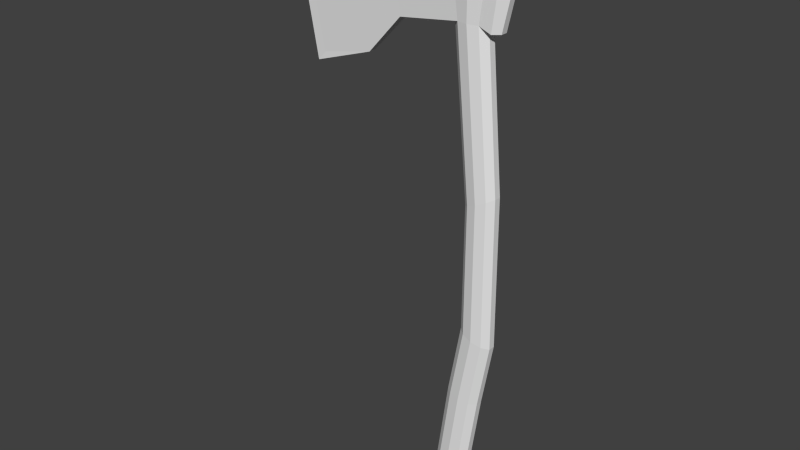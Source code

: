 # Source: axe.blend  (saved by Blender 2.76.0; exported with 4.5.12 LTS)
import bpy
from mathutils import Matrix  # noqa: F401  (used for matrix-valued properties, if any)

bpy.ops.wm.read_factory_settings(use_empty=True)
scene = bpy.context.scene
scene.name = 'Scene'

# ---- collections
col_collection_1 = bpy.data.collections.new('Collection 1'); scene.collection.children.link(col_collection_1)

# ---- world
world_world = bpy.data.worlds.new('World'); scene.world = world_world
world_world.color = (0.05088, 0.05088, 0.05088)
world_world.use_sun_shadow = False
world_world.sun_shadow_jitter_overblur = 0.0
world_world.cycles.sampling_method = 'MANUAL'
world_world.cycles.sample_map_resolution = 256

# ---- meshes
me_cylinder_005 = bpy.data.meshes.new('Cylinder.005')
me_cylinder_005.from_pydata([(0.0609, -0.2332, -0.01787), (0.0609, -0.009471, -0.01787), (0.0772, -0.2386, -0.01447), (0.07648, -0.002293, -0.01447), (0.08728, -0.2419, -0.005573), (0.08612, 0.002143, -0.005574), (0.08728, -0.2419, 0.005422), (0.08612, 0.002143, 0.005421), (0.0772, -0.2386, 0.01432), (0.07648, -0.002293, 0.01432), (0.0609, -0.2332, 0.01772), (0.0609, -0.009471, 0.01771), (0.04459, -0.2279, 0.01432), (0.04531, -0.01665, 0.01432), (0.03452, -0.2246, 0.005422), (0.03567, -0.02108, 0.005421), (0.03452, -0.2246, -0.005573), (0.03567, -0.02108, -0.005574), (0.04459, -0.2279, -0.01447), (0.04531, -0.01665, -0.01447), (0.04091, -0.3461, -0.01787), (0.0579, -0.3485, -0.01447), (0.0684, -0.35, -0.005573), (0.0684, -0.35, 0.005422), (0.0579, -0.3485, 0.01432), (0.04091, -0.3461, 0.01772), (0.02392, -0.3437, 0.01432), (0.01342, -0.3422, 0.005422), (0.01342, -0.3422, -0.005573), (0.02392, -0.3437, -0.01447), (0.02067, -0.4886, -0.01787), (0.03781, -0.4879, -0.01447), (0.04841, -0.4875, -0.005572), (0.04841, -0.4875, 0.005423), (0.03781, -0.4879, 0.01432), (0.02067, -0.4886, 0.01772), (0.003519, -0.4893, 0.01432), (-0.007078, -0.4898, 0.005423), (-0.007078, -0.4898, -0.005572), (0.003519, -0.4893, -0.01447), (0.02128, -0.532, -0.01571), (0.04196, -0.5283, -0.01655), (0.05408, -0.5278, -0.006366), (0.05408, -0.5278, 0.006217), (0.04196, -0.5283, 0.0164), (0.02128, -0.532, 0.01556), (0.006204, -0.5327, 0.01258), (-0.009411, -0.5304, 0.006217), (-0.009411, -0.5304, -0.006366), (0.006204, -0.5327, -0.01273), (0.02932, -0.5507, -0.01867), (0.05613, -0.5524, -0.01966), (0.07055, -0.5518, -0.007555), (0.07055, -0.5518, 0.007406), (0.05613, -0.5524, 0.01951), (0.02932, -0.5507, 0.01852), (0.01139, -0.5514, 0.01497), (-0.004945, -0.555, 0.007406), (-0.004945, -0.555, -0.007555), (0.01139, -0.5514, -0.01512), (0.03381, -0.5737, -0.01739), (0.0505, -0.573, -0.01408), (0.06081, -0.5726, -0.005426), (0.06081, -0.5726, 0.005277), (0.0505, -0.573, 0.01393), (0.03381, -0.5737, 0.01724), (0.01712, -0.5744, 0.01393), (0.006806, -0.5748, 0.005277), (0.006806, -0.5748, -0.005426), (0.01712, -0.5744, -0.01408), (0.03787, 0.2437, -0.01787), (0.05493, 0.2437, -0.01447), (0.06547, 0.2437, -0.005575), (0.06547, 0.2437, 0.00542), (0.05493, 0.2437, 0.01432), (0.03787, 0.2437, 0.01771), (0.02081, 0.2437, 0.01432), (0.01026, 0.2437, 0.00542), (0.01026, 0.2437, -0.005575), (0.02081, 0.2437, -0.01447), (0.03787, 0.2945, -0.01787), (0.06202, 0.2945, -0.01447), (0.06202, 0.2945, 0.01432), (0.03787, 0.2945, 0.01771), (0.01371, 0.2945, 0.01432), (0.01371, 0.2945, -0.01447), (0.03787, 0.3839, -0.01463), (0.05762, 0.3839, -0.01185), (0.06983, 0.3839, -0.004573), (0.06983, 0.3839, 0.004417), (0.05762, 0.3839, 0.01169), (0.03787, 0.3839, 0.01447), (0.01812, 0.3839, 0.01169), (0.005909, 0.3839, 0.004417), (0.005909, 0.3839, -0.004573), (0.01812, 0.3839, -0.01185), (0.03787, 0.365, -0.01435), (0.01849, 0.365, -0.01162), (0.006516, 0.365, -0.004488), (0.006516, 0.365, 0.004332), (0.01849, 0.365, 0.01147), (0.03787, 0.365, 0.01419), (0.05724, 0.365, 0.01147), (0.06922, 0.365, 0.004332), (0.06922, 0.365, -0.004488), (0.05724, 0.365, -0.01162), (0.03787, 0.3463, -0.01687), (0.01507, 0.3463, -0.01366), (0.0009761, 0.3587, -0.005267), (0.0009761, 0.3587, 0.005111), (0.01507, 0.3463, 0.01351), (0.03787, 0.3463, 0.01671), (0.06067, 0.3463, 0.01351), (0.07476, 0.3463, 0.005111), (0.07476, 0.3463, -0.005267), (0.06067, 0.3463, -0.01366), (-0.08076, 0.2291, 0.008875), (-0.09131, 0.2291, 0.003342), (-0.09131, 0.2291, -0.003497), (-0.08076, 0.2291, -0.00903), (-0.08786, 0.2944, 0.008874), (-0.08786, 0.2944, -0.00903), (-0.0865, 0.3609, -0.008528), (-0.1006, 0.3733, -0.003306), (-0.1006, 0.3733, 0.00315), (-0.0865, 0.3609, 0.008372), (-0.15, 0.1645, 0.002189), (-0.15, 0.1645, -0.002343), (-0.1395, 0.1665, -0.00601), (-0.1545, 0.2673, 0.005855), (-0.1545, 0.2673, -0.00601), (-0.1613, 0.3717, -0.005677), (-0.1753, 0.3814, -0.002217), (-0.1753, 0.3814, 0.002061), (-0.1613, 0.3717, 0.005521), (-0.2499, 0.2499, -7.759e-05), (-0.2432, 0.1317, -7.714e-05), (-0.2661, 0.2499, -7.759e-05), (-0.2566, 0.3666, -0.000956), (-0.2732, 0.3737, -7.806e-05), (-0.2732, 0.3737, 0.001888), (0.0746, 0.2357, -0.01447), (0.08514, 0.2357, -0.005575), (0.08514, 0.2357, 0.00542), (0.0746, 0.2357, 0.01432), (0.08169, 0.2865, -0.01447), (0.09662, 0.2865, -0.005575), (0.09662, 0.2865, 0.00542), (0.08169, 0.2865, 0.01432), (0.08034, 0.3383, 0.01351), (0.09443, 0.3383, 0.005111), (0.09443, 0.3383, -0.005267), (0.08034, 0.3383, -0.01366), (-0.2566, 0.3666, 0.00268), (-0.2432, 0.1317, 0.001788), (-0.2661, 0.2499, 0.001788), (-0.2499, 0.2499, 0.002742), (-0.2297, 0.1468, -7.72e-05), (-0.2297, 0.1468, 0.001788), (-0.1395, 0.1665, 0.005855)], [(156, 135)], [(0, 1, 3, 2), (2, 3, 5, 4), (4, 5, 7, 6), (6, 7, 9, 8), (8, 9, 11, 10), (10, 11, 13, 12), (12, 13, 15, 14), (14, 15, 17, 16), (1, 19, 79, 70), (18, 19, 1, 0), (16, 17, 19, 18), (18, 0, 20, 29), (29, 20, 30, 39), (16, 18, 29, 28), (14, 16, 28, 27), (12, 14, 27, 26), (10, 12, 26, 25), (8, 10, 25, 24), (6, 8, 24, 23), (4, 6, 23, 22), (2, 4, 22, 21), (0, 2, 21, 20), (39, 30, 40, 49), (28, 29, 39, 38), (27, 28, 38, 37), (26, 27, 37, 36), (25, 26, 36, 35), (24, 25, 35, 34), (23, 24, 34, 33), (22, 23, 33, 32), (21, 22, 32, 31), (20, 21, 31, 30), (56, 55, 45, 46), (38, 39, 49, 48), (37, 38, 48, 47), (36, 37, 47, 46), (35, 36, 46, 45), (34, 35, 45, 44), (33, 34, 44, 43), (32, 33, 43, 42), (31, 32, 42, 41), (30, 31, 41, 40), (59, 50, 60, 69), (48, 49, 59, 58), (47, 48, 58, 57), (46, 47, 57, 56), (44, 45, 55, 54), (43, 44, 54, 53), (42, 43, 53, 52), (41, 42, 52, 51), (40, 41, 51, 50), (60, 61, 62, 63, 64, 65, 66, 67, 68, 69), (58, 59, 69, 68), (57, 58, 68, 67), (56, 57, 67, 66), (55, 56, 66, 65), (54, 55, 65, 64), (53, 54, 64, 63), (52, 53, 63, 62), (51, 52, 62, 61), (50, 51, 61, 60), (70, 79, 85, 80), (19, 17, 78, 79), (17, 15, 77, 78), (15, 13, 76, 77), (13, 11, 75, 76), (11, 9, 74, 75), (9, 7, 73, 74), (7, 5, 72, 73), (5, 3, 71, 72), (3, 1, 70, 71), (40, 50, 59, 49), (96, 97, 95, 86), (76, 84, 120, 116), (107, 85, 121, 122), (84, 110, 125, 120), (76, 75, 83, 84), (75, 74, 82, 83), (71, 81, 145, 141), (112, 82, 148, 149), (81, 115, 152, 145), (71, 70, 80, 81), (87, 86, 95, 94, 93, 92, 91, 90, 89, 88), (97, 98, 94, 95), (98, 99, 93, 94), (99, 100, 92, 93), (100, 101, 91, 92), (101, 102, 90, 91), (102, 103, 89, 90), (103, 104, 88, 89), (104, 105, 87, 88), (105, 96, 86, 87), (106, 107, 97, 96), (107, 108, 98, 97), (108, 109, 99, 98), (109, 110, 100, 99), (110, 111, 101, 100), (111, 112, 102, 101), (112, 113, 103, 102), (113, 114, 104, 103), (114, 115, 105, 104), (115, 106, 96, 105), (80, 85, 107, 106), (108, 107, 122, 123), (109, 108, 123, 124), (110, 109, 124, 125), (84, 83, 111, 110), (83, 82, 112, 111), (113, 112, 149, 150), (114, 113, 150, 151), (115, 114, 151, 152), (81, 80, 106, 115), (122, 121, 130, 131), (120, 125, 134, 129), (123, 122, 131, 132), (124, 123, 132, 133), (125, 124, 133, 134), (85, 79, 119, 121), (79, 78, 118, 119), (78, 77, 117, 118), (77, 76, 116, 117), (134, 133, 140, 153), (155, 154, 158, 156), (121, 119, 128, 130), (119, 118, 127, 128), (118, 117, 126, 127), (144, 143, 147, 148), (143, 142, 146, 147), (142, 141, 145, 146), (148, 147, 150, 149), (147, 146, 151, 150), (146, 145, 152, 151), (82, 74, 144, 148), (74, 73, 143, 144), (73, 72, 142, 143), (72, 71, 141, 142), (132, 131, 138, 139), (133, 132, 139, 140), (154, 136, 157, 158), (137, 155, 140, 139), (137, 136, 154, 155), (126, 154, 136, 127), (128, 127, 136), (129, 134, 153, 156), (159, 158, 154), (128, 157, 135, 130), (131, 130, 135, 138), (139, 138, 135, 137), (136, 137, 135, 157), (116, 120, 129, 159), (117, 116, 159, 126), (126, 159, 154), (128, 136, 157), (159, 129, 156, 158), (156, 153, 140, 155)])
_uv = me_cylinder_005.uv_layers.new(name='UVMap')
_uv.uv.foreach_set('vector', [0.6926, 0.6918, 0.6925, 0.7284, 0.6899, 0.7296, 0.6899, 0.6909, 0.7079, 0.6898, 0.7079, 0.7129, 0.7066, 0.7134, 0.7066, 0.6895, 0.7165, 0.6915, 0.7165, 0.7276, 0.7149, 0.7276, 0.7149, 0.6915, 0.7071, 0.7044, 0.7071, 0.7113, 0.7066, 0.7112, 0.7066, 0.7044, 0.7046, 0.7044, 0.7046, 0.7111, 0.7039, 0.7109, 0.7038, 0.7045, 0.7053, 0.7044, 0.7053, 0.7108, 0.7046, 0.7106, 0.7046, 0.7045, 0.7074, 0.698, 0.7074, 0.7041, 0.707, 0.7039, 0.707, 0.6981, 0.6999, 0.698, 0.6999, 0.7168, 0.6989, 0.7168, 0.6989, 0.698, 0.6877, 0.6947, 0.689, 0.6942, 0.689, 0.7138, 0.6877, 0.7137, 0.6946, 0.6908, 0.6945, 0.7263, 0.6918, 0.7275, 0.6918, 0.6899, 0.7134, 0.6904, 0.7133, 0.7087, 0.7122, 0.7091, 0.7122, 0.6901, 0.6999, 0.7112, 0.6983, 0.711, 0.6983, 0.7004, 0.6999, 0.7004, 0.7192, 0.7209, 0.7163, 0.7209, 0.7163, 0.6971, 0.7191, 0.6966, 0.7231, 0.7369, 0.7183, 0.7364, 0.7182, 0.6951, 0.7231, 0.6949, 0.7252, 0.7321, 0.7213, 0.7321, 0.7213, 0.6902, 0.7252, 0.6902, 0.7062, 0.7115, 0.7066, 0.7114, 0.7066, 0.7149, 0.7062, 0.7149, 0.7031, 0.7117, 0.7038, 0.7116, 0.7038, 0.715, 0.7031, 0.715, 0.7023, 0.7011, 0.703, 0.7011, 0.703, 0.7044, 0.7023, 0.7043, 0.7053, 0.7122, 0.7057, 0.7122, 0.7057, 0.7154, 0.7053, 0.7154, 0.7062, 0.7082, 0.7052, 0.7082, 0.7052, 0.698, 0.7062, 0.698, 0.7041, 0.7083, 0.7029, 0.7082, 0.7029, 0.6981, 0.7041, 0.698, 0.7147, 0.7229, 0.7119, 0.7225, 0.7118, 0.7042, 0.7147, 0.7041, 0.7221, 0.7273, 0.7147, 0.7273, 0.7154, 0.709, 0.7219, 0.709, 0.7012, 0.7118, 0.6999, 0.7118, 0.6999, 0.6982, 0.7012, 0.698, 0.7148, 0.7013, 0.7168, 0.7013, 0.7168, 0.7293, 0.7148, 0.7293, 0.7071, 0.7044, 0.7075, 0.7044, 0.7075, 0.7086, 0.7071, 0.7086, 0.7055, 0.698, 0.7062, 0.698, 0.7062, 0.7022, 0.7055, 0.7021, 0.7062, 0.698, 0.707, 0.698, 0.707, 0.7021, 0.7062, 0.702, 0.7066, 0.7113, 0.7071, 0.7114, 0.7071, 0.7154, 0.7066, 0.7153, 0.696, 0.7146, 0.6948, 0.7146, 0.6948, 0.6998, 0.696, 0.6998, 0.7233, 0.7381, 0.7184, 0.7381, 0.7185, 0.6893, 0.7233, 0.6887, 0.7171, 0.7385, 0.7109, 0.7385, 0.711, 0.689, 0.7171, 0.6879, 0.6999, 0.7159, 0.6991, 0.716, 0.6992, 0.7154, 0.6999, 0.7153, 0.7114, 0.7263, 0.7055, 0.7263, 0.7054, 0.708, 0.7125, 0.7091, 0.7199, 0.7226, 0.7161, 0.7226, 0.7158, 0.7083, 0.7202, 0.7083, 0.7081, 0.7083, 0.7077, 0.7083, 0.7075, 0.7071, 0.7082, 0.7071, 0.7071, 0.7145, 0.7078, 0.7145, 0.7078, 0.7158, 0.7071, 0.7158, 0.7008, 0.7149, 0.7, 0.7149, 0.7, 0.7136, 0.7009, 0.7137, 0.7076, 0.7101, 0.7081, 0.7101, 0.7081, 0.7113, 0.7075, 0.7113, 0.7054, 0.727, 0.7015, 0.727, 0.7012, 0.7127, 0.7057, 0.7127, 0.7247, 0.7365, 0.7198, 0.7362, 0.7198, 0.7219, 0.7254, 0.7222, 0.7, 0.725, 0.6997, 0.7312, 0.6855, 0.7312, 0.6848, 0.7238, 0.7173, 0.7212, 0.7161, 0.7275, 0.7079, 0.7271, 0.709, 0.7212, 0.7078, 0.7367, 0.7021, 0.7348, 0.7013, 0.728, 0.7078, 0.7279, 0.6835, 0.7351, 0.679, 0.7351, 0.6786, 0.7264, 0.6839, 0.7264, 0.7076, 0.7125, 0.7083, 0.7124, 0.7083, 0.7131, 0.7076, 0.7131, 0.7001, 0.715, 0.701, 0.7149, 0.701, 0.7154, 0.7, 0.7158, 0.7081, 0.7122, 0.7076, 0.7124, 0.7076, 0.7116, 0.7081, 0.7113, 0.7018, 0.7233, 0.6974, 0.7233, 0.697, 0.7131, 0.7022, 0.7131, 0.7092, 0.7331, 0.7113, 0.7279, 0.7215, 0.7279, 0.719, 0.734, 0.7046, 0.7142, 0.7042, 0.7123, 0.7063, 0.7109, 0.7063, 0.7134, 0.6974, 0.7112, 0.7032, 0.7124, 0.7068, 0.7154, 0.7068, 0.7192, 0.7032, 0.7222, 0.6974, 0.7234, 0.6915, 0.7222, 0.6879, 0.7192, 0.6879, 0.7154, 0.6915, 0.7124, 0.7258, 0.7135, 0.7258, 0.7199, 0.7175, 0.7202, 0.7179, 0.7155, 0.7112, 0.7235, 0.7059, 0.7235, 0.7067, 0.7154, 0.7104, 0.7154, 0.7083, 0.7138, 0.7076, 0.7138, 0.7078, 0.7131, 0.7083, 0.7131, 0.7046, 0.7195, 0.7038, 0.7196, 0.7039, 0.7189, 0.7046, 0.7189, 0.699, 0.7151, 0.699, 0.7158, 0.6981, 0.7157, 0.6981, 0.7152, 0.7025, 0.7159, 0.7019, 0.7157, 0.7021, 0.7151, 0.7025, 0.7152, 0.7076, 0.7266, 0.7024, 0.7266, 0.7031, 0.7186, 0.7069, 0.7186, 0.7215, 0.7216, 0.7219, 0.7282, 0.7141, 0.7263, 0.7138, 0.7216, 0.7052, 0.7082, 0.7077, 0.7082, 0.7073, 0.7102, 0.7058, 0.7103, 0.04828, 0.8784, 0.04621, 0.8783, 0.04562, 0.8743, 0.04854, 0.8744, 0.6969, 0.6937, 0.6981, 0.6933, 0.6981, 0.7179, 0.6968, 0.7178, 0.687, 0.695, 0.6882, 0.695, 0.6882, 0.7248, 0.687, 0.7248, 0.7049, 0.7111, 0.7046, 0.7111, 0.7045, 0.7057, 0.7049, 0.7057, 0.7027, 0.7111, 0.7022, 0.7109, 0.7022, 0.7058, 0.7027, 0.7057, 0.7032, 0.7109, 0.7027, 0.7108, 0.7027, 0.7058, 0.7032, 0.7057, 0.7052, 0.7108, 0.7049, 0.7107, 0.7049, 0.7057, 0.7052, 0.7057, 0.7154, 0.6986, 0.7163, 0.6986, 0.7163, 0.7193, 0.7154, 0.7193, 0.7017, 0.6981, 0.7024, 0.6979, 0.7024, 0.7119, 0.7016, 0.7118, 0.6887, 0.6946, 0.6906, 0.6939, 0.6906, 0.7227, 0.6886, 0.7225, 0.7085, 0.722, 0.7151, 0.7193, 0.7151, 0.7257, 0.7085, 0.7274, 0.7117, 0.7058, 0.7102, 0.7058, 0.7103, 0.7048, 0.7118, 0.7049, 0.04891, 0.891, 0.05053, 0.891, 0.05088, 0.8931, 0.04881, 0.8931, 0.04604, 0.8702, 0.04562, 0.8743, 0.03344, 0.8739, 0.03393, 0.8687, 0.05516, 0.8797, 0.06138, 0.8796, 0.0629, 0.8877, 0.05492, 0.8877, 0.04254, 0.8945, 0.04371, 0.8945, 0.04371, 0.8968, 0.04205, 0.8968, 0.05651, 0.8818, 0.05534, 0.8818, 0.05485, 0.8795, 0.05651, 0.8795, 0.0621, 0.8814, 0.0632, 0.8774, 0.06551, 0.8781, 0.0644, 0.8821, 0.04535, 0.8995, 0.04535, 0.8972, 0.04668, 0.8968, 0.04668, 0.8992, 0.0632, 0.8774, 0.0633, 0.8733, 0.06561, 0.874, 0.06551, 0.8781, 0.05029, 0.8784, 0.04828, 0.8784, 0.04854, 0.8744, 0.05139, 0.8744, 0.7018, 0.7163, 0.7017, 0.7157, 0.7018, 0.7151, 0.7021, 0.7148, 0.7025, 0.7148, 0.7029, 0.7151, 0.703, 0.7157, 0.7029, 0.7163, 0.7025, 0.7166, 0.7021, 0.7166, 0.7102, 0.7058, 0.7093, 0.7058, 0.7093, 0.7048, 0.7103, 0.7048, 0.7089, 0.7057, 0.7085, 0.7057, 0.7085, 0.7051, 0.7089, 0.7051, 0.7084, 0.7171, 0.709, 0.7171, 0.709, 0.7176, 0.7084, 0.7176, 0.7064, 0.7227, 0.7064, 0.7222, 0.7073, 0.7222, 0.7073, 0.7228, 0.7027, 0.7213, 0.7027, 0.7219, 0.7019, 0.7219, 0.7019, 0.7213, 0.709, 0.7064, 0.7084, 0.7064, 0.7084, 0.7058, 0.709, 0.7058, 0.7089, 0.704, 0.7085, 0.704, 0.7085, 0.7034, 0.7089, 0.7034, 0.714, 0.7059, 0.7132, 0.7059, 0.7133, 0.7049, 0.7141, 0.7049, 0.7132, 0.7059, 0.7117, 0.7058, 0.7118, 0.7049, 0.7133, 0.7049, 0.7054, 0.6992, 0.7037, 0.6991, 0.704, 0.6982, 0.7054, 0.6982, 0.7037, 0.6991, 0.7026, 0.6985, 0.703, 0.6982, 0.704, 0.6982, 0.7026, 0.6982, 0.7022, 0.6982, 0.7022, 0.6981, 0.7026, 0.6981, 0.7019, 0.709, 0.7026, 0.7087, 0.7026, 0.7092, 0.7021, 0.7092, 0.6978, 0.7101, 0.6978, 0.7108, 0.697, 0.7108, 0.697, 0.7102, 0.6963, 0.71, 0.6963, 0.7107, 0.6954, 0.7106, 0.6954, 0.71, 0.7028, 0.6975, 0.7022, 0.6975, 0.7023, 0.697, 0.7028, 0.6969, 0.7026, 0.6969, 0.7022, 0.6969, 0.7022, 0.6964, 0.7026, 0.6964, 0.7081, 0.6992, 0.7071, 0.6992, 0.7069, 0.6983, 0.7078, 0.6983, 0.7071, 0.6992, 0.7054, 0.6992, 0.7054, 0.6982, 0.7069, 0.6983, 0.04854, 0.8744, 0.04562, 0.8743, 0.04604, 0.8702, 0.0488, 0.8703, 0.04862, 0.8559, 0.04943, 0.8564, 0.04371, 0.8557, 0.04292, 0.8552, 0.04456, 0.8986, 0.04423, 0.8986, 0.04429, 0.8964, 0.0445, 0.8964, 0.04261, 0.9009, 0.04227, 0.9005, 0.04228, 0.8984, 0.04261, 0.8987, 0.05485, 0.8819, 0.05319, 0.8819, 0.05321, 0.8795, 0.05477, 0.8795, 0.05319, 0.8819, 0.05153, 0.8819, 0.05161, 0.8795, 0.05318, 0.8795, 0.03365, 0.8867, 0.03307, 0.8874, 0.03307, 0.8864, 0.03365, 0.8858, 0.03436, 0.8867, 0.03365, 0.8867, 0.03365, 0.8858, 0.03436, 0.8858, 0.03494, 0.8874, 0.03436, 0.8867, 0.03436, 0.8858, 0.03494, 0.8864, 0.05139, 0.8744, 0.04854, 0.8744, 0.0488, 0.8703, 0.05149, 0.8703, 0.03393, 0.8687, 0.03344, 0.8739, 0.02531, 0.8759, 0.02503, 0.8676, 0.05202, 0.8835, 0.05184, 0.8822, 0.05417, 0.8818, 0.05417, 0.884, 0.04292, 0.8552, 0.04371, 0.8557, 0.0395, 0.8552, 0.03872, 0.8548, 0.0445, 0.8964, 0.04429, 0.8964, 0.04432, 0.8948, 0.04446, 0.8948, 0.04591, 0.8979, 0.04558, 0.8976, 0.04567, 0.896, 0.04591, 0.8963, 0.04562, 0.8743, 0.04621, 0.8783, 0.03395, 0.8791, 0.03344, 0.8739, 0.04291, 0.8819, 0.04353, 0.8824, 0.04367, 0.887, 0.04329, 0.8865, 0.04353, 0.8824, 0.04428, 0.8824, 0.04414, 0.887, 0.04367, 0.887, 0.04428, 0.8824, 0.04489, 0.8819, 0.04452, 0.8865, 0.04414, 0.887, 0.04593, 0.9004, 0.04559, 0.9001, 0.04568, 0.898, 0.04593, 0.8983, 0.53, 0.8917, 0.5306, 0.8549, 0.5402, 0.8587, 0.5644, 0.867, 0.03344, 0.8739, 0.03395, 0.8791, 0.02658, 0.8838, 0.02531, 0.8759, 0.05089, 0.8982, 0.05036, 0.8979, 0.05046, 0.8939, 0.05089, 0.8943, 0.04367, 0.887, 0.04414, 0.887, 0.04405, 0.89, 0.04374, 0.89, 0.05754, 0.882, 0.05681, 0.8819, 0.05651, 0.8795, 0.05754, 0.8796, 0.05841, 0.8722, 0.05917, 0.8722, 0.05917, 0.8745, 0.05841, 0.8745, 0.06558, 0.8821, 0.0644, 0.8821, 0.06551, 0.8781, 0.06721, 0.8781, 0.05965, 0.8913, 0.05862, 0.8913, 0.05867, 0.889, 0.05965, 0.889, 0.04299, 0.8627, 0.04375, 0.8627, 0.04373, 0.865, 0.04301, 0.865, 0.06721, 0.8781, 0.06551, 0.8781, 0.06561, 0.874, 0.06721, 0.874, 0.05386, 0.8795, 0.05386, 0.8772, 0.05528, 0.877, 0.05528, 0.8793, 0.024, 0.8773, 0.04491, 0.8773, 0.04491, 0.8982, 0.024, 0.8982, 0.024, 0.8773, 0.04491, 0.8773, 0.04491, 0.8982, 0.024, 0.8982, 0.024, 0.8773, 0.04491, 0.8773, 0.04491, 0.8982, 0.024, 0.8982, 0.03872, 0.8548, 0.0395, 0.8552, 0.03409, 0.8552, 0.03317, 0.8549, 0.04446, 0.8948, 0.04432, 0.8948, 0.04439, 0.8928, 0.04446, 0.8928, 0.7018, 0.7123, 0.7017, 0.7123, 0.7017, 0.7119, 0.7018, 0.7119, 0.548, 0.8727, 0.548, 0.8727, 0.548, 0.8755, 0.548, 0.8755, 0.5433, 0.8776, 0.5433, 0.8749, 0.5434, 0.8749, 0.5434, 0.8776, 0.04405, 0.89, 0.04402, 0.8944, 0.04389, 0.8944, 0.04374, 0.89, 0.04349, 0.8896, 0.04374, 0.89, 0.04389, 0.8944, 0.04881, 0.884, 0.04883, 0.8818, 0.05184, 0.8818, 0.05184, 0.8842, 0.03023, 0.8831, 0.02954, 0.8789, 0.03023, 0.8781, 0.02658, 0.8838, 0.01565, 0.8851, 0.01377, 0.8769, 0.02531, 0.8759, 0.02503, 0.8676, 0.02531, 0.8759, 0.01377, 0.8769, 0.01357, 0.8677, 0.5401, 0.8667, 0.5411, 0.867, 0.5412, 0.8716, 0.5402, 0.8716, 0.5413, 0.879, 0.5402, 0.8743, 0.5412, 0.8744, 0.5421, 0.8785, 0.04889, 0.8878, 0.04881, 0.8864, 0.05101, 0.8868, 0.05101, 0.8889, 0.05304, 0.8822, 0.05354, 0.8819, 0.05354, 0.8858, 0.05313, 0.8862, 0.04405, 0.89, 0.0443, 0.8896, 0.04402, 0.8944, 0.02658, 0.8838, 0.01396, 0.8863, 0.01565, 0.8851, 0.05176, 0.8843, 0.05186, 0.8864, 0.04881, 0.8864, 0.04885, 0.8842, 0.5367, 0.8854, 0.5367, 0.8827, 0.5372, 0.8826, 0.5372, 0.8853])
me_cylinder_005.use_remesh_preserve_volume = False
me_cylinder_005.use_remesh_preserve_attributes = False
me_cylinder_005.use_mirror_vertex_groups = False
me_cylinder_005.update()
me_cylinder_005.normals_split_custom_set([tuple(v) for v in zip(*[iter([0.2084, 0.0003205, -0.978, 0.2084, 0.0003205, -0.978, 0.2084, 0.0003205, -0.978, 0.2084, 0.0003205, -0.978, 0.67, 0.00261, -0.7424, 0.67, 0.00261, -0.7424, 0.67, 0.00261, -0.7424, 0.67, 0.00261, -0.7424, 1.0, 0.004745, -1.627e-08, 1.0, 0.004745, -1.627e-08, 1.0, 0.004745, -1.627e-08, 1.0, 0.004745, -1.627e-08, 0.67, 0.002616, 0.7424, 0.67, 0.002616, 0.7424, 0.67, 0.002616, 0.7424, 0.67, 0.002616, 0.7424, 0.2084, 0.0003279, 0.978, 0.2084, 0.0003279, 0.978, 0.2084, 0.0003279, 0.978, 0.2084, 0.0003279, 0.978, -0.2084, 0.0003466, 0.978, -0.2084, 0.0003466, 0.978, -0.2084, 0.0003466, 0.978, -0.2084, 0.0003466, 0.978, -0.6701, 0.00303, 0.7422, -0.6701, 0.00303, 0.7422, -0.6701, 0.00303, 0.7422, -0.6701, 0.00303, 0.7422, -1.0, 0.00569, -2.602e-08, -1.0, 0.00569, -2.602e-08, -1.0, 0.00569, -2.602e-08, -1.0, 0.00569, -2.602e-08, -0.1998, -0.0185, -0.9797, -0.1998, -0.0185, -0.9797, -0.1998, -0.0185, -0.9797, -0.1998, -0.0185, -0.9797, -0.2084, 0.0003392, -0.978, -0.2084, 0.0003392, -0.978, -0.2084, 0.0003392, -0.978, -0.2084, 0.0003392, -0.978, -0.6701, 0.003025, -0.7422, -0.6701, 0.003025, -0.7422, -0.6701, 0.003025, -0.7422, -0.6701, 0.003025, -0.7422, -0.1922, 0.03418, -0.9808, -0.1922, 0.03418, -0.9808, -0.1922, 0.03418, -0.9808, -0.1922, 0.03418, -0.9808, -0.1939, 0.02733, -0.9807, -0.1939, 0.02733, -0.9807, -0.1939, 0.02733, -0.9807, -0.1939, 0.02733, -0.9807, -0.6345, 0.1136, -0.7645, -0.6345, 0.1136, -0.7645, -0.6345, 0.1136, -0.7645, -0.6345, 0.1136, -0.7645, -0.9843, 0.1766, -7.089e-07, -0.9843, 0.1766, -7.089e-07, -0.9843, 0.1766, -7.089e-07, -0.9843, 0.1766, -7.089e-07, -0.6345, 0.1136, 0.7645, -0.6345, 0.1136, 0.7645, -0.6345, 0.1136, 0.7645, -0.6345, 0.1136, 0.7645, -0.1922, 0.03419, 0.9808, -0.1922, 0.03419, 0.9808, -0.1922, 0.03419, 0.9808, -0.1922, 0.03419, 0.9808, 0.1923, -0.03391, 0.9808, 0.1923, -0.03391, 0.9808, 0.1923, -0.03391, 0.9808, 0.1923, -0.03391, 0.9808, 0.635, -0.1112, 0.7645, 0.635, -0.1112, 0.7645, 0.635, -0.1112, 0.7645, 0.635, -0.1112, 0.7645, 0.9851, -0.172, 7.72e-07, 0.9851, -0.172, 7.72e-07, 0.9851, -0.172, 7.72e-07, 0.9851, -0.172, 7.72e-07, 0.635, -0.1112, -0.7645, 0.635, -0.1112, -0.7645, 0.635, -0.1112, -0.7645, 0.635, -0.1112, -0.7645, 0.1923, -0.03392, -0.9808, 0.1923, -0.03392, -0.9808, 0.1923, -0.03392, -0.9808, 0.1923, -0.03392, -0.9808, -0.1921, -0.05129, -0.98, -0.1921, -0.05129, -0.98, -0.1921, -0.05129, -0.98, -0.1921, -0.05129, -0.98, -0.6395, 0.08917, -0.7636, -0.6395, 0.08917, -0.7636, -0.6395, 0.08917, -0.7636, -0.6395, 0.08917, -0.7636, -0.9905, 0.1375, 0.0, -0.9905, 0.1375, 0.0, -0.9905, 0.1375, 0.0, -0.9905, 0.1375, 0.0, -0.6395, 0.08917, 0.7636, -0.6395, 0.08917, 0.7636, -0.6395, 0.08917, 0.7636, -0.6395, 0.08917, 0.7636, -0.1939, 0.02734, 0.9807, -0.1939, 0.02734, 0.9807, -0.1939, 0.02734, 0.9807, -0.1939, 0.02734, 0.9807, 0.1938, -0.02772, 0.9806, 0.1938, -0.02772, 0.9806, 0.1938, -0.02772, 0.9806, 0.1938, -0.02772, 0.9806, 0.6392, -0.0925, 0.7635, 0.6392, -0.0925, 0.7635, 0.6392, -0.0925, 0.7635, 0.6392, -0.0925, 0.7635, 0.9896, -0.1439, 1.219e-06, 0.9896, -0.1439, 1.219e-06, 0.9896, -0.1439, 1.219e-06, 0.9896, -0.1439, 1.219e-06, 0.6392, -0.09251, -0.7635, 0.6392, -0.09251, -0.7635, 0.6392, -0.09251, -0.7635, 0.6392, -0.09251, -0.7635, 0.1938, -0.02773, -0.9806, 0.1938, -0.02773, -0.9806, 0.1938, -0.02773, -0.9806, 0.1938, -0.02773, -0.9806, -0.1967, 0.07018, 0.978, -0.1967, 0.07018, 0.978, -0.1967, 0.07018, 0.978, -0.1967, 0.07018, 0.978, -0.5036, -0.01186, -0.8639, -0.5036, -0.01186, -0.8639, -0.5036, -0.01186, -0.8639, -0.5036, -0.01186, -0.8639, -0.9984, 0.05728, -2.425e-07, -0.9984, 0.05728, -2.425e-07, -0.9984, 0.05728, -2.425e-07, -0.9984, 0.05728, -2.425e-07, -0.5036, -0.01186, 0.8639, -0.5036, -0.01186, 0.8639, -0.5036, -0.01186, 0.8639, -0.5036, -0.01186, 0.8639, -0.1921, -0.05128, 0.98, -0.1921, -0.05128, 0.98, -0.1921, -0.05128, 0.98, -0.1921, -0.05128, 0.98, 0.06733, 0.002933, 0.9977, 0.06733, 0.002933, 0.9977, 0.06733, 0.002933, 0.9977, 0.06733, 0.002933, 0.9977, 0.6369, 0.1047, 0.7638, 0.6369, 0.1047, 0.7638, 0.6369, 0.1047, 0.7638, 0.6369, 0.1047, 0.7638, 0.9902, 0.1394, 0.0, 0.9902, 0.1394, 0.0, 0.9902, 0.1394, 0.0, 0.9902, 0.1394, 0.0, 0.6369, 0.1047, -0.7638, 0.6369, 0.1047, -0.7638, 0.6369, 0.1047, -0.7638, 0.6369, 0.1047, -0.7638, 0.06733, 0.002926, -0.9977, 0.06733, 0.002926, -0.9977, 0.06733, 0.002926, -0.9977, 0.06733, 0.002926, -0.9977, -0.1899, -0.09144, -0.9775, -0.1899, -0.09144, -0.9775, -0.1899, -0.09144, -0.9775, -0.1899, -0.09144, -0.9775, -0.399, -0.01315, -0.9169, -0.399, -0.01315, -0.9169, -0.399, -0.01315, -0.9169, -0.399, -0.01315, -0.9169, -0.9838, -0.179, 6.778e-07, -0.9838, -0.179, 6.778e-07, -0.9838, -0.179, 6.778e-07, -0.9838, -0.179, 6.778e-07, -0.399, -0.01314, 0.9169, -0.399, -0.01314, 0.9169, -0.399, -0.01314, 0.9169, -0.399, -0.01314, 0.9169, -0.04301, 0.1184, 0.992, -0.04301, 0.1184, 0.992, -0.04301, 0.1184, 0.992, -0.04301, 0.1184, 0.992, 0.5713, 0.426, 0.7015, 0.5713, 0.426, 0.7015, 0.5713, 0.426, 0.7015, 0.5713, 0.426, 0.7015, 0.8251, 0.5651, 0.0, 0.8251, 0.5651, 0.0, 0.8251, 0.5651, 0.0, 0.8251, 0.5651, 0.0, 0.5713, 0.426, -0.7015, 0.5713, 0.426, -0.7015, 0.5713, 0.426, -0.7015, 0.5713, 0.426, -0.7015, -0.04301, 0.1184, -0.992, -0.04301, 0.1184, -0.992, -0.04301, 0.1184, -0.992, -0.04301, 0.1184, -0.992, 0.04125, -0.9991, 3.542e-06, 0.04125, -0.9991, 3.542e-06, 0.04125, -0.9991, 3.542e-06, 0.04125, -0.9991, 3.542e-06, 0.04125, -0.9991, 3.542e-06, 0.04125, -0.9991, 3.542e-06, 0.04125, -0.9991, 3.542e-06, 0.04125, -0.9991, 3.542e-06, 0.04125, -0.9991, 3.542e-06, 0.04125, -0.9991, 3.542e-06, -0.4746, -0.256, -0.8422, -0.4746, -0.256, -0.8422, -0.4746, -0.256, -0.8422, -0.4746, -0.256, -0.8422, -0.8605, -0.5094, 3.147e-06, -0.8605, -0.5094, 3.147e-06, -0.8605, -0.5094, 3.147e-06, -0.8605, -0.5094, 3.147e-06, -0.4746, -0.256, 0.8422, -0.4746, -0.256, 0.8422, -0.4746, -0.256, 0.8422, -0.4746, -0.256, 0.8422, -0.1899, -0.09143, 0.9775, -0.1899, -0.09143, 0.9775, -0.1899, -0.09143, 0.9775, -0.1899, -0.09143, 0.9775, 0.04877, -0.1564, 0.9865, 0.04877, -0.1564, 0.9865, 0.04877, -0.1564, 0.9865, 0.04877, -0.1564, 0.9865, 0.6088, -0.3586, 0.7076, 0.6088, -0.3586, 0.7076, 0.6088, -0.3586, 0.7076, 0.6088, -0.3586, 0.7076, 0.9051, -0.4251, 0.0, 0.9051, -0.4251, 0.0, 0.9051, -0.4251, 0.0, 0.9051, -0.4251, 0.0, 0.6088, -0.3586, -0.7076, 0.6088, -0.3586, -0.7076, 0.6088, -0.3586, -0.7076, 0.6088, -0.3586, -0.7076, 0.04877, -0.1565, -0.9865, 0.04877, -0.1565, -0.9865, 0.04877, -0.1565, -0.9865, 0.04877, -0.1565, -0.9865, -0.1627, -0.01136, -0.9866, -0.1627, -0.01136, -0.9866, -0.1627, -0.01136, -0.9866, -0.1627, -0.01136, -0.9866, -0.6524, -0.06201, -0.7554, -0.6524, -0.06201, -0.7554, -0.6524, -0.06201, -0.7554, -0.6524, -0.06201, -0.7554, -0.9954, -0.09554, 1.592e-07, -0.9954, -0.09554, 1.592e-07, -0.9954, -0.09554, 1.592e-07, -0.9954, -0.09554, 1.592e-07, -0.6524, -0.06201, 0.7554, -0.6524, -0.06201, 0.7554, -0.6524, -0.06201, 0.7554, -0.6524, -0.06201, 0.7554, -0.1998, -0.01849, 0.9797, -0.1998, -0.01849, 0.9797, -0.1998, -0.01849, 0.9797, -0.1998, -0.01849, 0.9797, 0.2, 0.01787, 0.9796, 0.2, 0.01787, 0.9796, 0.2, 0.01787, 0.9796, 0.2, 0.01787, 0.9796, 0.6533, 0.05655, 0.755, 0.6533, 0.05655, 0.755, 0.6533, 0.05655, 0.755, 0.6533, 0.05655, 0.755, 0.9964, 0.08516, -8.734e-08, 0.9964, 0.08516, -8.734e-08, 0.9964, 0.08516, -8.734e-08, 0.9964, 0.08516, -8.734e-08, 0.6533, 0.05654, -0.755, 0.6533, 0.05654, -0.755, 0.6533, 0.05654, -0.755, 0.6533, 0.05654, -0.755, 0.2, 0.01786, -0.9796, 0.2, 0.01786, -0.9796, 0.2, 0.01786, -0.9796, 0.2, 0.01786, -0.9796, -0.1967, 0.07018, -0.978, -0.1967, 0.07018, -0.978, -0.1967, 0.07018, -0.978, -0.1967, 0.07018, -0.978, -0.1393, -0.01446, -0.9901, -0.1393, -0.01446, -0.9901, -0.1393, -0.01446, -0.9901, -0.1393, -0.01446, -0.9901, -0.05302, -0.00648, 0.9986, -0.05302, -0.00648, 0.9986, -0.05302, -0.00648, 0.9986, -0.05302, -0.00648, 0.9986, -0.05113, 0.01223, -0.9986, -0.05113, 0.01223, -0.9986, -0.05113, 0.01223, -0.9986, -0.05113, 0.01223, -0.9986, -0.05113, 0.01223, 0.9986, -0.05113, 0.01223, 0.9986, -0.05113, 0.01223, 0.9986, -0.05113, 0.01223, 0.9986, -0.1627, -0.01135, 0.9866, -0.1627, -0.01135, 0.9866, -0.1627, -0.01135, 0.9866, -0.1627, -0.01135, 0.9866, 0.1627, -0.01135, 0.9866, 0.1627, -0.01135, 0.9866, 0.1627, -0.01135, 0.9866, 0.1627, -0.01135, 0.9866, -5.509e-08, -3.795e-06, -1.0, -5.509e-08, -3.795e-06, -1.0, -5.509e-08, -3.795e-06, -1.0, -5.509e-08, -3.795e-06, -1.0, 0.006446, 0.01576, 0.9999, 0.006446, 0.01576, 0.9999, 0.006446, 0.01576, 0.9999, 0.006446, 0.01576, 0.9999, 0.006446, 0.01575, -0.9999, 0.006446, 0.01575, -0.9999, 0.006446, 0.01575, -0.9999, 0.006446, 0.01575, -0.9999, 0.1627, -0.01136, -0.9866, 0.1627, -0.01136, -0.9866, 0.1627, -0.01136, -0.9866, 0.1627, -0.01136, -0.9866, 3.864e-14, 1.0, -1.945e-06, 3.864e-14, 1.0, -1.945e-06, 3.864e-14, 1.0, -1.945e-06, 3.864e-14, 1.0, -1.945e-06, 3.864e-14, 1.0, -1.945e-06, 3.864e-14, 1.0, -1.945e-06, 3.864e-14, 1.0, -1.945e-06, 3.864e-14, 1.0, -1.945e-06, 3.864e-14, 1.0, -1.945e-06, 3.864e-14, 1.0, -1.945e-06, -0.5118, -0.02029, -0.8589, -0.5118, -0.02029, -0.8589, -0.5118, -0.02029, -0.8589, -0.5118, -0.02029, -0.8589, -0.9995, -0.03205, 8.623e-08, -0.9995, -0.03205, 8.623e-08, -0.9995, -0.03205, 8.623e-08, -0.9995, -0.03205, 8.623e-08, -0.5118, -0.02028, 0.8589, -0.5118, -0.02028, 0.8589, -0.5118, -0.02028, 0.8589, -0.5118, -0.02028, 0.8589, -0.1393, -0.01445, 0.9901, -0.1393, -0.01445, 0.9901, -0.1393, -0.01445, 0.9901, -0.1393, -0.01445, 0.9901, 0.1393, -0.01445, 0.9901, 0.1393, -0.01445, 0.9901, 0.1393, -0.01445, 0.9901, 0.1393, -0.01445, 0.9901, 0.5118, -0.02028, 0.8589, 0.5118, -0.02028, 0.8589, 0.5118, -0.02028, 0.8589, 0.5118, -0.02028, 0.8589, 0.9995, -0.03206, 1.725e-07, 0.9995, -0.03206, 1.725e-07, 0.9995, -0.03206, 1.725e-07, 0.9995, -0.03206, 1.725e-07, 0.5118, -0.02029, -0.8589, 0.5118, -0.02029, -0.8589, 0.5118, -0.02029, -0.8589, 0.5118, -0.02029, -0.8589, 0.1393, -0.01446, -0.9901, 0.1393, -0.01446, -0.9901, 0.1393, -0.01446, -0.9901, 0.1393, -0.01446, -0.9901, -0.1381, 0.1325, -0.9815, -0.1381, 0.1325, -0.9815, -0.1381, 0.1325, -0.9815, -0.1381, 0.1325, -0.9815, -0.4074, 0.2455, -0.8796, -0.4074, 0.2455, -0.8796, -0.4074, 0.2455, -0.8796, -0.4074, 0.2455, -0.8796, -0.7506, 0.6607, -2.893e-06, -0.7506, 0.6607, -2.893e-06, -0.7506, 0.6607, -2.893e-06, -0.7506, 0.6607, -2.893e-06, -0.4074, 0.2455, 0.8796, -0.4074, 0.2455, 0.8796, -0.4074, 0.2455, 0.8796, -0.4074, 0.2455, 0.8796, -0.1381, 0.1325, 0.9815, -0.1381, 0.1325, 0.9815, -0.1381, 0.1325, 0.9815, -0.1381, 0.1325, 0.9815, 0.1381, 0.1325, 0.9815, 0.1381, 0.1325, 0.9815, 0.1381, 0.1325, 0.9815, 0.1381, 0.1325, 0.9815, 0.5031, 0.1844, 0.8443, 0.5031, 0.1844, 0.8443, 0.5031, 0.1844, 0.8443, 0.5031, 0.1844, 0.8443, 0.9587, 0.2843, -1.245e-06, 0.9587, 0.2843, -1.245e-06, 0.9587, 0.2843, -1.245e-06, 0.9587, 0.2843, -1.245e-06, 0.5031, 0.1844, -0.8443, 0.5031, 0.1844, -0.8443, 0.5031, 0.1844, -0.8443, 0.5031, 0.1844, -0.8443, 0.1381, 0.1325, -0.9815, 0.1381, 0.1325, -0.9815, 0.1381, 0.1325, -0.9815, 0.1381, 0.1325, -0.9815, -0.1393, 0.01908, -0.9901, -0.1393, 0.01908, -0.9901, -0.1393, 0.01908, -0.9901, -0.1393, 0.01908, -0.9901, 0.04466, 0.5196, -0.8532, 0.04466, 0.5196, -0.8532, 0.04466, 0.5196, -0.8532, 0.04466, 0.5196, -0.8532, 0.1419, 0.9899, -8.627e-06, 0.1419, 0.9899, -8.627e-06, 0.1419, 0.9899, -8.627e-06, 0.1419, 0.9899, -8.627e-06, 0.04466, 0.5196, 0.8532, 0.04466, 0.5196, 0.8532, 0.04466, 0.5196, 0.8532, 0.04466, 0.5196, 0.8532, -0.1393, 0.01909, 0.9901, -0.1393, 0.01909, 0.9901, -0.1393, 0.01909, 0.9901, -0.1393, 0.01909, 0.9901, 0.1393, 0.01908, 0.9901, 0.1393, 0.01908, 0.9901, 0.1393, 0.01908, 0.9901, 0.1393, 0.01908, 0.9901, 0.3196, 0.7812, 0.5363, 0.3196, 0.7812, 0.5363, 0.3196, 0.7812, 0.5363, 0.3196, 0.7812, 0.5363, 0.3786, 0.9256, -4.223e-06, 0.3786, 0.9256, -4.223e-06, 0.3786, 0.9256, -4.223e-06, 0.3786, 0.9256, -4.223e-06, 0.3196, 0.7812, -0.5363, 0.3196, 0.7812, -0.5363, 0.3196, 0.7812, -0.5363, 0.3196, 0.7812, -0.5363, 0.1393, 0.01908, -0.9901, 0.1393, 0.01908, -0.9901, 0.1393, 0.01908, -0.9901, 0.1393, 0.01908, -0.9901, -0.04188, 0.003553, -0.9991, -0.04188, 0.003553, -0.9991, -0.04188, 0.003553, -0.9991, -0.04188, 0.003553, -0.9991, -0.04188, 0.00356, 0.9991, -0.04188, 0.00356, 0.9991, -0.04188, 0.00356, 0.9991, -0.04188, 0.00356, 0.9991, 0.02575, 0.3942, -0.9187, 0.02575, 0.3942, -0.9187, 0.02575, 0.3942, -0.9187, 0.02575, 0.3942, -0.9187, 0.1081, 0.9941, -9.243e-06, 0.1081, 0.9941, -9.243e-06, 0.1081, 0.9941, -9.243e-06, 0.1081, 0.9941, -9.243e-06, 0.02575, 0.3942, 0.9187, 0.02575, 0.3942, 0.9187, 0.02575, 0.3942, 0.9187, 0.02575, 0.3942, 0.9187, -0.05302, -0.006488, -0.9986, -0.05302, -0.006488, -0.9986, -0.05302, -0.006488, -0.9986, -0.05302, -0.006488, -0.9986, 0.1463, -0.9658, 0.2139, 0.1463, -0.9658, 0.2139, 0.1463, -0.9658, 0.2139, 0.1463, -0.9658, 0.2139, 0.1419, -0.9899, 4.072e-06, 0.1419, -0.9899, 4.072e-06, 0.1419, -0.9899, 4.072e-06, 0.1419, -0.9899, 4.072e-06, 0.1463, -0.9658, -0.2139, 0.1463, -0.9658, -0.2139, 0.1463, -0.9658, -0.2139, 0.1463, -0.9658, -0.2139, -0.02836, 0.197, 0.98, -0.02836, 0.197, 0.98, -0.02836, 0.197, 0.98, -0.02836, 0.197, 0.98, -0.02713, -0.009581, 0.9996, -0.02713, -0.009581, 0.9996, -0.02713, -0.009581, 0.9996, -0.02713, -0.009581, 0.9996, -0.04394, -0.005853, -0.999, -0.04394, -0.005853, -0.999, -0.04394, -0.005853, -0.999, -0.04394, -0.005853, -0.999, 0.4042, -0.3451, 0.847, 0.4042, -0.3451, 0.847, 0.4042, -0.3451, 0.847, 0.4042, -0.3451, 0.847, 0.7406, -0.672, 5.63e-06, 0.7406, -0.672, 5.63e-06, 0.7406, -0.672, 5.63e-06, 0.7406, -0.672, 5.63e-06, 0.5695, -0.1041, 0.8154, 0.5695, -0.1041, 0.8154, 0.5695, -0.1041, 0.8154, 0.5695, -0.1041, 0.8154, 0.9754, -0.2204, 1.219e-06, 0.9754, -0.2204, 1.219e-06, 0.9754, -0.2204, 1.219e-06, 0.9754, -0.2204, 1.219e-06, 0.5695, -0.1041, -0.8154, 0.5695, -0.1041, -0.8154, 0.5695, -0.1041, -0.8154, 0.5695, -0.1041, -0.8154, 0.5117, 0.02678, 0.8588, 0.5117, 0.02678, 0.8588, 0.5117, 0.02678, 0.8588, 0.5117, 0.02678, 0.8588, 0.9991, 0.0423, -2.101e-07, 0.9991, 0.0423, -2.101e-07, 0.9991, 0.0423, -2.101e-07, 0.9991, 0.0423, -2.101e-07, 0.5117, 0.02678, -0.8588, 0.5117, 0.02678, -0.8588, 0.5117, 0.02678, -0.8588, 0.5117, 0.02678, -0.8588, 5.509e-08, 3.737e-06, 1.0, 5.509e-08, 3.737e-06, 1.0, 5.509e-08, 3.737e-06, 1.0, 5.509e-08, 3.737e-06, 1.0, -0.3454, -0.8444, -0.4094, -0.3454, -0.8444, -0.4094, -0.3454, -0.8444, -0.4094, -0.3454, -0.8444, -0.4094, -0.3786, -0.9256, 1.993e-06, -0.3786, -0.9256, 1.993e-06, -0.3786, -0.9256, 1.993e-06, -0.3786, -0.9256, 1.993e-06, -0.3454, -0.8444, 0.4094, -0.3454, -0.8444, 0.4094, -0.3454, -0.8444, 0.4094, -0.3454, -0.8444, 0.4094, -0.04626, 0.1705, -0.9843, -0.04626, 0.1705, -0.9843, -0.04626, 0.1705, -0.9843, -0.04626, 0.1705, -0.9843, -0.07852, 0.9969, -2.43e-05, -0.07852, 0.9969, -2.43e-05, -0.07852, 0.9969, -2.43e-05, -0.07852, 0.9969, -2.43e-05, 0.7455, -0.6665, 1.537e-05, 0.7455, -0.6665, 1.537e-05, 0.7455, -0.6665, 1.537e-05, 0.7455, -0.6665, 1.537e-05, -0.9984, -0.05671, 9.808e-07, -0.9984, -0.05671, 9.808e-07, -0.9984, -0.05671, 9.808e-07, -0.9984, -0.05671, 9.808e-07, -0.9818, -0.1901, 2.072e-06, -0.9818, -0.1901, 2.072e-06, -0.9818, -0.1901, 2.072e-06, -0.9818, -0.1901, 2.072e-06, 0.3321, -0.9432, 8.834e-06, 0.3321, -0.9432, 8.834e-06, 0.3321, -0.9432, 8.834e-06, 0.3321, -0.9432, 8.834e-06, 0.3112, -0.8551, 0.4147, 0.3112, -0.8551, 0.4147, 0.3112, -0.8551, 0.4147, -0.0312, -0.0001207, 0.9995, -0.0312, -0.0001207, 0.9995, -0.0312, -0.0001207, 0.9995, -0.0312, -0.0001207, 0.9995, -0.0559, 0.04998, 0.9972, -0.0559, 0.04998, 0.9972, -0.0559, 0.04998, 0.9972, -0.06169, -0.01064, -0.998, -0.06169, -0.01064, -0.998, -0.06169, -0.01064, -0.998, -0.06169, -0.01064, -0.998, -0.05509, -0.005834, -0.9985, -0.05509, -0.005834, -0.9985, -0.05509, -0.005834, -0.9985, -0.05509, -0.005834, -0.9985, -0.02787, -0.005251, -0.9996, -0.02787, -0.005251, -0.9996, -0.02787, -0.005251, -0.9996, -0.02787, -0.005251, -0.9996, 1.044e-07, -3.774e-06, -1.0, 1.044e-07, -3.774e-06, -1.0, 1.044e-07, -3.774e-06, -1.0, 1.044e-07, -3.774e-06, -1.0, -0.04394, -0.005845, 0.999, -0.04394, -0.005845, 0.999, -0.04394, -0.005845, 0.999, -0.04394, -0.005845, 0.999, 0.4042, -0.3451, -0.847, 0.4042, -0.3451, -0.847, 0.4042, -0.3451, -0.847, 0.4042, -0.3451, -0.847, 0.3066, -0.8657, -0.3956, 0.3066, -0.8657, -0.3956, 0.3066, -0.8657, -0.3956, -0.08128, 0.07266, -0.994, -0.08128, 0.07266, -0.994, -0.08128, 0.07266, -0.994, -0.03647, -0.01096, 0.9993, -0.03647, -0.01096, 0.9993, -0.03647, -0.01096, 0.9993, -0.03647, -0.01096, 0.9993, -0.05382, -0.003242, 0.9985, -0.05382, -0.003242, 0.9985, -0.05382, -0.003242, 0.9985, -0.05382, -0.003242, 0.9985])] * 3)])

# ---- objects
ob_axe = bpy.data.objects.new('axe', me_cylinder_005)

# ---- transforms, parenting, visibility, modifiers, constraints
ob_axe.location = (0.0, 0.0, 0.0)
ob_axe.rotation_euler = (1.571, -0.0, 0.0)
ob_axe.color = (0.8, 0.8, 0.8, 1.0)
ob_axe.lineart.crease_threshold = 0.0

# ---- collection membership
col_collection_1.objects.link(ob_axe)

# ---- scene / render settings (as saved in the file)
scene.frame_start = 1; scene.frame_end = 250; scene.frame_set(1)
scene.render.engine = 'BLENDER_EEVEE_NEXT'
scene.render.resolution_percentage = 50
scene.render.dither_intensity = 0.0
scene.cycles.use_denoising = False
scene.cycles.samples = 10
scene.cycles.sampling_pattern = 'TABULATED_SOBOL'
scene.cycles.light_sampling_threshold = 0.0
scene.cycles.use_adaptive_sampling = False
scene.cycles.use_light_tree = False
scene.cycles.blur_glossy = 0.0
scene.cycles.pixel_filter_type = 'GAUSSIAN'
scene.cycles.sample_clamp_indirect = 0.0
scene.view_settings.view_transform = 'Standard'
bpy.context.view_layer.update()

# ---- added for rendering (the .blend has no active camera and no usable light): camera, sun
cam_auto = bpy.data.cameras.new('AutoCamera')
cam_auto.lens = 50.0
cam_auto.sensor_width = 36.0
cam_auto.clip_end = 1000.0
ob_auto_camera = bpy.data.objects.new('AutoCamera', cam_auto)
scene.collection.objects.link(ob_auto_camera)
ob_auto_camera.location = (0.863176, -1.14166, 0.665719)
ob_auto_camera.rotation_euler = (1.09748, -7.21219e-08, 0.694738)
scene.camera = ob_auto_camera
light_auto_sun = bpy.data.lights.new('AutoSun', 'SUN')
light_auto_sun.energy = 3.0
light_auto_sun.angle = 0.0523599
ob_auto_sun = bpy.data.objects.new('AutoSun', light_auto_sun)
scene.collection.objects.link(ob_auto_sun)
ob_auto_sun.rotation_euler = (0.872665, 0.174533, 0.523599)
bpy.context.view_layer.update()
